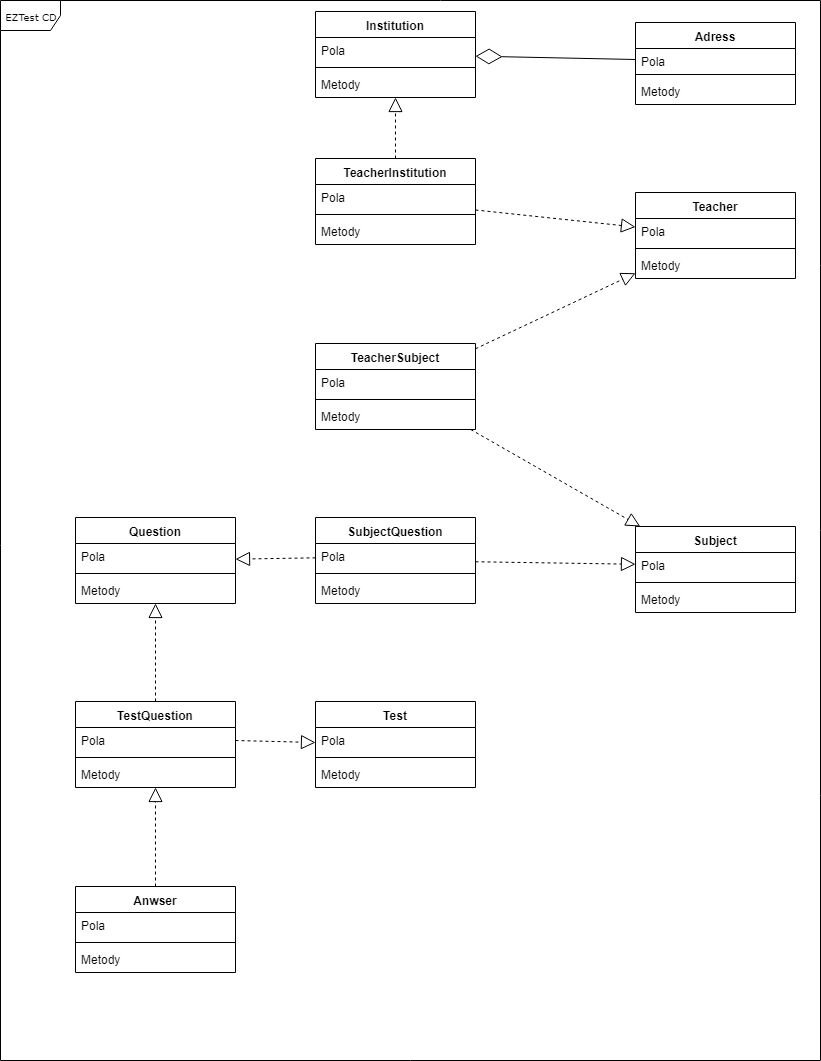

The diagram above was exported from draw.io. Its source (the exported page's mxGraphModel, read from the mxfile embedded in the PNG):
<mxGraphModel dx="1422" dy="747" grid="1" gridSize="10" guides="1" tooltips="1" connect="1" arrows="1" fold="1" page="1" pageScale="1" pageWidth="850" pageHeight="1100" background="#ffffff" math="0" shadow="0">
  <root>
    <mxCell id="0" />
    <mxCell id="1" parent="0" />
    <mxCell id="17acba5748e5396b-1" value="EZTest CD" style="shape=umlFrame;whiteSpace=wrap;html=1;rounded=0;shadow=0;comic=0;labelBackgroundColor=none;strokeColor=#000000;strokeWidth=1;fillColor=#ffffff;fontFamily=Verdana;fontSize=10;fontColor=#000000;align=center;" parent="1" vertex="1">
      <mxGeometry x="15" y="20" width="820" height="1060" as="geometry" />
    </mxCell>
    <mxCell id="4zQP_qrrOtTsBs7wrnc0-11" value="Adress" style="swimlane;fontStyle=1;align=center;verticalAlign=top;childLayout=stackLayout;horizontal=1;startSize=26;horizontalStack=0;resizeParent=1;resizeParentMax=0;resizeLast=0;collapsible=1;marginBottom=0;" vertex="1" parent="1">
      <mxGeometry x="650" y="42" width="160" height="82" as="geometry" />
    </mxCell>
    <mxCell id="4zQP_qrrOtTsBs7wrnc0-12" value="Pola" style="text;strokeColor=none;fillColor=none;align=left;verticalAlign=top;spacingLeft=4;spacingRight=4;overflow=hidden;rotatable=0;points=[[0,0.5],[1,0.5]];portConstraint=eastwest;" vertex="1" parent="4zQP_qrrOtTsBs7wrnc0-11">
      <mxGeometry y="26" width="160" height="22" as="geometry" />
    </mxCell>
    <mxCell id="4zQP_qrrOtTsBs7wrnc0-13" value="" style="line;strokeWidth=1;fillColor=none;align=left;verticalAlign=middle;spacingTop=-1;spacingLeft=3;spacingRight=3;rotatable=0;labelPosition=right;points=[];portConstraint=eastwest;" vertex="1" parent="4zQP_qrrOtTsBs7wrnc0-11">
      <mxGeometry y="48" width="160" height="8" as="geometry" />
    </mxCell>
    <mxCell id="4zQP_qrrOtTsBs7wrnc0-14" value="Metody" style="text;strokeColor=none;fillColor=none;align=left;verticalAlign=top;spacingLeft=4;spacingRight=4;overflow=hidden;rotatable=0;points=[[0,0.5],[1,0.5]];portConstraint=eastwest;" vertex="1" parent="4zQP_qrrOtTsBs7wrnc0-11">
      <mxGeometry y="56" width="160" height="26" as="geometry" />
    </mxCell>
    <mxCell id="4zQP_qrrOtTsBs7wrnc0-15" value="Subject" style="swimlane;fontStyle=1;align=center;verticalAlign=top;childLayout=stackLayout;horizontal=1;startSize=26;horizontalStack=0;resizeParent=1;resizeParentMax=0;resizeLast=0;collapsible=1;marginBottom=0;" vertex="1" parent="1">
      <mxGeometry x="650" y="546" width="160" height="86" as="geometry" />
    </mxCell>
    <mxCell id="4zQP_qrrOtTsBs7wrnc0-16" value="Pola" style="text;strokeColor=none;fillColor=none;align=left;verticalAlign=top;spacingLeft=4;spacingRight=4;overflow=hidden;rotatable=0;points=[[0,0.5],[1,0.5]];portConstraint=eastwest;" vertex="1" parent="4zQP_qrrOtTsBs7wrnc0-15">
      <mxGeometry y="26" width="160" height="26" as="geometry" />
    </mxCell>
    <mxCell id="4zQP_qrrOtTsBs7wrnc0-17" value="" style="line;strokeWidth=1;fillColor=none;align=left;verticalAlign=middle;spacingTop=-1;spacingLeft=3;spacingRight=3;rotatable=0;labelPosition=right;points=[];portConstraint=eastwest;" vertex="1" parent="4zQP_qrrOtTsBs7wrnc0-15">
      <mxGeometry y="52" width="160" height="8" as="geometry" />
    </mxCell>
    <mxCell id="4zQP_qrrOtTsBs7wrnc0-18" value="Metody" style="text;strokeColor=none;fillColor=none;align=left;verticalAlign=top;spacingLeft=4;spacingRight=4;overflow=hidden;rotatable=0;points=[[0,0.5],[1,0.5]];portConstraint=eastwest;" vertex="1" parent="4zQP_qrrOtTsBs7wrnc0-15">
      <mxGeometry y="60" width="160" height="26" as="geometry" />
    </mxCell>
    <mxCell id="4zQP_qrrOtTsBs7wrnc0-19" value="SubjectQuestion" style="swimlane;fontStyle=1;align=center;verticalAlign=top;childLayout=stackLayout;horizontal=1;startSize=26;horizontalStack=0;resizeParent=1;resizeParentMax=0;resizeLast=0;collapsible=1;marginBottom=0;" vertex="1" parent="1">
      <mxGeometry x="330" y="537" width="160" height="86" as="geometry" />
    </mxCell>
    <mxCell id="4zQP_qrrOtTsBs7wrnc0-20" value="Pola" style="text;strokeColor=none;fillColor=none;align=left;verticalAlign=top;spacingLeft=4;spacingRight=4;overflow=hidden;rotatable=0;points=[[0,0.5],[1,0.5]];portConstraint=eastwest;" vertex="1" parent="4zQP_qrrOtTsBs7wrnc0-19">
      <mxGeometry y="26" width="160" height="26" as="geometry" />
    </mxCell>
    <mxCell id="4zQP_qrrOtTsBs7wrnc0-21" value="" style="line;strokeWidth=1;fillColor=none;align=left;verticalAlign=middle;spacingTop=-1;spacingLeft=3;spacingRight=3;rotatable=0;labelPosition=right;points=[];portConstraint=eastwest;" vertex="1" parent="4zQP_qrrOtTsBs7wrnc0-19">
      <mxGeometry y="52" width="160" height="8" as="geometry" />
    </mxCell>
    <mxCell id="4zQP_qrrOtTsBs7wrnc0-22" value="Metody" style="text;strokeColor=none;fillColor=none;align=left;verticalAlign=top;spacingLeft=4;spacingRight=4;overflow=hidden;rotatable=0;points=[[0,0.5],[1,0.5]];portConstraint=eastwest;" vertex="1" parent="4zQP_qrrOtTsBs7wrnc0-19">
      <mxGeometry y="60" width="160" height="26" as="geometry" />
    </mxCell>
    <mxCell id="4zQP_qrrOtTsBs7wrnc0-23" value="Question" style="swimlane;fontStyle=1;align=center;verticalAlign=top;childLayout=stackLayout;horizontal=1;startSize=26;horizontalStack=0;resizeParent=1;resizeParentMax=0;resizeLast=0;collapsible=1;marginBottom=0;" vertex="1" parent="1">
      <mxGeometry x="90" y="537" width="160" height="86" as="geometry" />
    </mxCell>
    <mxCell id="4zQP_qrrOtTsBs7wrnc0-24" value="Pola" style="text;strokeColor=none;fillColor=none;align=left;verticalAlign=top;spacingLeft=4;spacingRight=4;overflow=hidden;rotatable=0;points=[[0,0.5],[1,0.5]];portConstraint=eastwest;" vertex="1" parent="4zQP_qrrOtTsBs7wrnc0-23">
      <mxGeometry y="26" width="160" height="26" as="geometry" />
    </mxCell>
    <mxCell id="4zQP_qrrOtTsBs7wrnc0-25" value="" style="line;strokeWidth=1;fillColor=none;align=left;verticalAlign=middle;spacingTop=-1;spacingLeft=3;spacingRight=3;rotatable=0;labelPosition=right;points=[];portConstraint=eastwest;" vertex="1" parent="4zQP_qrrOtTsBs7wrnc0-23">
      <mxGeometry y="52" width="160" height="8" as="geometry" />
    </mxCell>
    <mxCell id="4zQP_qrrOtTsBs7wrnc0-26" value="Metody" style="text;strokeColor=none;fillColor=none;align=left;verticalAlign=top;spacingLeft=4;spacingRight=4;overflow=hidden;rotatable=0;points=[[0,0.5],[1,0.5]];portConstraint=eastwest;" vertex="1" parent="4zQP_qrrOtTsBs7wrnc0-23">
      <mxGeometry y="60" width="160" height="26" as="geometry" />
    </mxCell>
    <mxCell id="4zQP_qrrOtTsBs7wrnc0-27" value="Anwser" style="swimlane;fontStyle=1;align=center;verticalAlign=top;childLayout=stackLayout;horizontal=1;startSize=26;horizontalStack=0;resizeParent=1;resizeParentMax=0;resizeLast=0;collapsible=1;marginBottom=0;" vertex="1" parent="1">
      <mxGeometry x="90" y="906" width="160" height="86" as="geometry" />
    </mxCell>
    <mxCell id="4zQP_qrrOtTsBs7wrnc0-28" value="Pola" style="text;strokeColor=none;fillColor=none;align=left;verticalAlign=top;spacingLeft=4;spacingRight=4;overflow=hidden;rotatable=0;points=[[0,0.5],[1,0.5]];portConstraint=eastwest;" vertex="1" parent="4zQP_qrrOtTsBs7wrnc0-27">
      <mxGeometry y="26" width="160" height="26" as="geometry" />
    </mxCell>
    <mxCell id="4zQP_qrrOtTsBs7wrnc0-29" value="" style="line;strokeWidth=1;fillColor=none;align=left;verticalAlign=middle;spacingTop=-1;spacingLeft=3;spacingRight=3;rotatable=0;labelPosition=right;points=[];portConstraint=eastwest;" vertex="1" parent="4zQP_qrrOtTsBs7wrnc0-27">
      <mxGeometry y="52" width="160" height="8" as="geometry" />
    </mxCell>
    <mxCell id="4zQP_qrrOtTsBs7wrnc0-30" value="Metody" style="text;strokeColor=none;fillColor=none;align=left;verticalAlign=top;spacingLeft=4;spacingRight=4;overflow=hidden;rotatable=0;points=[[0,0.5],[1,0.5]];portConstraint=eastwest;" vertex="1" parent="4zQP_qrrOtTsBs7wrnc0-27">
      <mxGeometry y="60" width="160" height="26" as="geometry" />
    </mxCell>
    <mxCell id="4zQP_qrrOtTsBs7wrnc0-31" value="TestQuestion" style="swimlane;fontStyle=1;align=center;verticalAlign=top;childLayout=stackLayout;horizontal=1;startSize=26;horizontalStack=0;resizeParent=1;resizeParentMax=0;resizeLast=0;collapsible=1;marginBottom=0;" vertex="1" parent="1">
      <mxGeometry x="90" y="721" width="160" height="86" as="geometry" />
    </mxCell>
    <mxCell id="4zQP_qrrOtTsBs7wrnc0-32" value="Pola" style="text;strokeColor=none;fillColor=none;align=left;verticalAlign=top;spacingLeft=4;spacingRight=4;overflow=hidden;rotatable=0;points=[[0,0.5],[1,0.5]];portConstraint=eastwest;" vertex="1" parent="4zQP_qrrOtTsBs7wrnc0-31">
      <mxGeometry y="26" width="160" height="26" as="geometry" />
    </mxCell>
    <mxCell id="4zQP_qrrOtTsBs7wrnc0-33" value="" style="line;strokeWidth=1;fillColor=none;align=left;verticalAlign=middle;spacingTop=-1;spacingLeft=3;spacingRight=3;rotatable=0;labelPosition=right;points=[];portConstraint=eastwest;" vertex="1" parent="4zQP_qrrOtTsBs7wrnc0-31">
      <mxGeometry y="52" width="160" height="8" as="geometry" />
    </mxCell>
    <mxCell id="4zQP_qrrOtTsBs7wrnc0-34" value="Metody" style="text;strokeColor=none;fillColor=none;align=left;verticalAlign=top;spacingLeft=4;spacingRight=4;overflow=hidden;rotatable=0;points=[[0,0.5],[1,0.5]];portConstraint=eastwest;" vertex="1" parent="4zQP_qrrOtTsBs7wrnc0-31">
      <mxGeometry y="60" width="160" height="26" as="geometry" />
    </mxCell>
    <mxCell id="4zQP_qrrOtTsBs7wrnc0-35" value="Teacher" style="swimlane;fontStyle=1;align=center;verticalAlign=top;childLayout=stackLayout;horizontal=1;startSize=26;horizontalStack=0;resizeParent=1;resizeParentMax=0;resizeLast=0;collapsible=1;marginBottom=0;" vertex="1" parent="1">
      <mxGeometry x="650" y="212" width="160" height="86" as="geometry" />
    </mxCell>
    <mxCell id="4zQP_qrrOtTsBs7wrnc0-36" value="Pola" style="text;strokeColor=none;fillColor=none;align=left;verticalAlign=top;spacingLeft=4;spacingRight=4;overflow=hidden;rotatable=0;points=[[0,0.5],[1,0.5]];portConstraint=eastwest;" vertex="1" parent="4zQP_qrrOtTsBs7wrnc0-35">
      <mxGeometry y="26" width="160" height="26" as="geometry" />
    </mxCell>
    <mxCell id="4zQP_qrrOtTsBs7wrnc0-37" value="" style="line;strokeWidth=1;fillColor=none;align=left;verticalAlign=middle;spacingTop=-1;spacingLeft=3;spacingRight=3;rotatable=0;labelPosition=right;points=[];portConstraint=eastwest;" vertex="1" parent="4zQP_qrrOtTsBs7wrnc0-35">
      <mxGeometry y="52" width="160" height="8" as="geometry" />
    </mxCell>
    <mxCell id="4zQP_qrrOtTsBs7wrnc0-38" value="Metody" style="text;strokeColor=none;fillColor=none;align=left;verticalAlign=top;spacingLeft=4;spacingRight=4;overflow=hidden;rotatable=0;points=[[0,0.5],[1,0.5]];portConstraint=eastwest;" vertex="1" parent="4zQP_qrrOtTsBs7wrnc0-35">
      <mxGeometry y="60" width="160" height="26" as="geometry" />
    </mxCell>
    <mxCell id="4zQP_qrrOtTsBs7wrnc0-39" value="Test" style="swimlane;fontStyle=1;align=center;verticalAlign=top;childLayout=stackLayout;horizontal=1;startSize=26;horizontalStack=0;resizeParent=1;resizeParentMax=0;resizeLast=0;collapsible=1;marginBottom=0;" vertex="1" parent="1">
      <mxGeometry x="330" y="721" width="160" height="86" as="geometry" />
    </mxCell>
    <mxCell id="4zQP_qrrOtTsBs7wrnc0-40" value="Pola" style="text;strokeColor=none;fillColor=none;align=left;verticalAlign=top;spacingLeft=4;spacingRight=4;overflow=hidden;rotatable=0;points=[[0,0.5],[1,0.5]];portConstraint=eastwest;" vertex="1" parent="4zQP_qrrOtTsBs7wrnc0-39">
      <mxGeometry y="26" width="160" height="26" as="geometry" />
    </mxCell>
    <mxCell id="4zQP_qrrOtTsBs7wrnc0-41" value="" style="line;strokeWidth=1;fillColor=none;align=left;verticalAlign=middle;spacingTop=-1;spacingLeft=3;spacingRight=3;rotatable=0;labelPosition=right;points=[];portConstraint=eastwest;" vertex="1" parent="4zQP_qrrOtTsBs7wrnc0-39">
      <mxGeometry y="52" width="160" height="8" as="geometry" />
    </mxCell>
    <mxCell id="4zQP_qrrOtTsBs7wrnc0-42" value="Metody" style="text;strokeColor=none;fillColor=none;align=left;verticalAlign=top;spacingLeft=4;spacingRight=4;overflow=hidden;rotatable=0;points=[[0,0.5],[1,0.5]];portConstraint=eastwest;" vertex="1" parent="4zQP_qrrOtTsBs7wrnc0-39">
      <mxGeometry y="60" width="160" height="26" as="geometry" />
    </mxCell>
    <mxCell id="4zQP_qrrOtTsBs7wrnc0-43" value="TeacherSubject" style="swimlane;fontStyle=1;align=center;verticalAlign=top;childLayout=stackLayout;horizontal=1;startSize=26;horizontalStack=0;resizeParent=1;resizeParentMax=0;resizeLast=0;collapsible=1;marginBottom=0;" vertex="1" parent="1">
      <mxGeometry x="330" y="363" width="160" height="86" as="geometry" />
    </mxCell>
    <mxCell id="4zQP_qrrOtTsBs7wrnc0-44" value="Pola" style="text;strokeColor=none;fillColor=none;align=left;verticalAlign=top;spacingLeft=4;spacingRight=4;overflow=hidden;rotatable=0;points=[[0,0.5],[1,0.5]];portConstraint=eastwest;" vertex="1" parent="4zQP_qrrOtTsBs7wrnc0-43">
      <mxGeometry y="26" width="160" height="26" as="geometry" />
    </mxCell>
    <mxCell id="4zQP_qrrOtTsBs7wrnc0-45" value="" style="line;strokeWidth=1;fillColor=none;align=left;verticalAlign=middle;spacingTop=-1;spacingLeft=3;spacingRight=3;rotatable=0;labelPosition=right;points=[];portConstraint=eastwest;" vertex="1" parent="4zQP_qrrOtTsBs7wrnc0-43">
      <mxGeometry y="52" width="160" height="8" as="geometry" />
    </mxCell>
    <mxCell id="4zQP_qrrOtTsBs7wrnc0-46" value="Metody" style="text;strokeColor=none;fillColor=none;align=left;verticalAlign=top;spacingLeft=4;spacingRight=4;overflow=hidden;rotatable=0;points=[[0,0.5],[1,0.5]];portConstraint=eastwest;" vertex="1" parent="4zQP_qrrOtTsBs7wrnc0-43">
      <mxGeometry y="60" width="160" height="26" as="geometry" />
    </mxCell>
    <mxCell id="4zQP_qrrOtTsBs7wrnc0-47" value="TeacherInstitution" style="swimlane;fontStyle=1;align=center;verticalAlign=top;childLayout=stackLayout;horizontal=1;startSize=26;horizontalStack=0;resizeParent=1;resizeParentMax=0;resizeLast=0;collapsible=1;marginBottom=0;" vertex="1" parent="1">
      <mxGeometry x="330" y="178" width="160" height="86" as="geometry" />
    </mxCell>
    <mxCell id="4zQP_qrrOtTsBs7wrnc0-48" value="Pola" style="text;strokeColor=none;fillColor=none;align=left;verticalAlign=top;spacingLeft=4;spacingRight=4;overflow=hidden;rotatable=0;points=[[0,0.5],[1,0.5]];portConstraint=eastwest;" vertex="1" parent="4zQP_qrrOtTsBs7wrnc0-47">
      <mxGeometry y="26" width="160" height="26" as="geometry" />
    </mxCell>
    <mxCell id="4zQP_qrrOtTsBs7wrnc0-49" value="" style="line;strokeWidth=1;fillColor=none;align=left;verticalAlign=middle;spacingTop=-1;spacingLeft=3;spacingRight=3;rotatable=0;labelPosition=right;points=[];portConstraint=eastwest;" vertex="1" parent="4zQP_qrrOtTsBs7wrnc0-47">
      <mxGeometry y="52" width="160" height="8" as="geometry" />
    </mxCell>
    <mxCell id="4zQP_qrrOtTsBs7wrnc0-50" value="Metody" style="text;strokeColor=none;fillColor=none;align=left;verticalAlign=top;spacingLeft=4;spacingRight=4;overflow=hidden;rotatable=0;points=[[0,0.5],[1,0.5]];portConstraint=eastwest;" vertex="1" parent="4zQP_qrrOtTsBs7wrnc0-47">
      <mxGeometry y="60" width="160" height="26" as="geometry" />
    </mxCell>
    <mxCell id="4zQP_qrrOtTsBs7wrnc0-51" value="Institution" style="swimlane;fontStyle=1;align=center;verticalAlign=top;childLayout=stackLayout;horizontal=1;startSize=26;horizontalStack=0;resizeParent=1;resizeParentMax=0;resizeLast=0;collapsible=1;marginBottom=0;" vertex="1" parent="1">
      <mxGeometry x="330" y="31" width="160" height="86" as="geometry" />
    </mxCell>
    <mxCell id="4zQP_qrrOtTsBs7wrnc0-52" value="Pola" style="text;strokeColor=none;fillColor=none;align=left;verticalAlign=top;spacingLeft=4;spacingRight=4;overflow=hidden;rotatable=0;points=[[0,0.5],[1,0.5]];portConstraint=eastwest;" vertex="1" parent="4zQP_qrrOtTsBs7wrnc0-51">
      <mxGeometry y="26" width="160" height="26" as="geometry" />
    </mxCell>
    <mxCell id="4zQP_qrrOtTsBs7wrnc0-53" value="" style="line;strokeWidth=1;fillColor=none;align=left;verticalAlign=middle;spacingTop=-1;spacingLeft=3;spacingRight=3;rotatable=0;labelPosition=right;points=[];portConstraint=eastwest;" vertex="1" parent="4zQP_qrrOtTsBs7wrnc0-51">
      <mxGeometry y="52" width="160" height="8" as="geometry" />
    </mxCell>
    <mxCell id="4zQP_qrrOtTsBs7wrnc0-54" value="Metody" style="text;strokeColor=none;fillColor=none;align=left;verticalAlign=top;spacingLeft=4;spacingRight=4;overflow=hidden;rotatable=0;points=[[0,0.5],[1,0.5]];portConstraint=eastwest;" vertex="1" parent="4zQP_qrrOtTsBs7wrnc0-51">
      <mxGeometry y="60" width="160" height="26" as="geometry" />
    </mxCell>
    <mxCell id="4zQP_qrrOtTsBs7wrnc0-56" value="" style="endArrow=diamondThin;endFill=0;endSize=24;html=1;exitX=0;exitY=0.5;exitDx=0;exitDy=0;" edge="1" parent="1" source="4zQP_qrrOtTsBs7wrnc0-12" target="4zQP_qrrOtTsBs7wrnc0-51">
      <mxGeometry width="160" relative="1" as="geometry">
        <mxPoint x="570" y="78" as="sourcePoint" />
        <mxPoint x="790" y="350" as="targetPoint" />
      </mxGeometry>
    </mxCell>
    <mxCell id="4zQP_qrrOtTsBs7wrnc0-58" value="" style="endArrow=block;dashed=1;endFill=0;endSize=12;html=1;" edge="1" parent="1" source="4zQP_qrrOtTsBs7wrnc0-47" target="4zQP_qrrOtTsBs7wrnc0-51">
      <mxGeometry width="160" relative="1" as="geometry">
        <mxPoint x="570" y="340" as="sourcePoint" />
        <mxPoint x="730" y="340" as="targetPoint" />
      </mxGeometry>
    </mxCell>
    <mxCell id="4zQP_qrrOtTsBs7wrnc0-59" value="" style="endArrow=block;dashed=1;endFill=0;endSize=12;html=1;" edge="1" parent="1" source="4zQP_qrrOtTsBs7wrnc0-47" target="4zQP_qrrOtTsBs7wrnc0-35">
      <mxGeometry width="160" relative="1" as="geometry">
        <mxPoint x="650" y="410" as="sourcePoint" />
        <mxPoint x="810" y="410" as="targetPoint" />
      </mxGeometry>
    </mxCell>
    <mxCell id="4zQP_qrrOtTsBs7wrnc0-60" value="" style="endArrow=block;dashed=1;endFill=0;endSize=12;html=1;" edge="1" parent="1" source="4zQP_qrrOtTsBs7wrnc0-43" target="4zQP_qrrOtTsBs7wrnc0-35">
      <mxGeometry width="160" relative="1" as="geometry">
        <mxPoint x="580" y="530" as="sourcePoint" />
        <mxPoint x="740" y="530" as="targetPoint" />
      </mxGeometry>
    </mxCell>
    <mxCell id="4zQP_qrrOtTsBs7wrnc0-61" value="" style="endArrow=block;dashed=1;endFill=0;endSize=12;html=1;" edge="1" parent="1" source="4zQP_qrrOtTsBs7wrnc0-43" target="4zQP_qrrOtTsBs7wrnc0-15">
      <mxGeometry width="160" relative="1" as="geometry">
        <mxPoint x="510" y="690" as="sourcePoint" />
        <mxPoint x="670" y="690" as="targetPoint" />
      </mxGeometry>
    </mxCell>
    <mxCell id="4zQP_qrrOtTsBs7wrnc0-63" value="" style="endArrow=block;dashed=1;endFill=0;endSize=12;html=1;" edge="1" parent="1" source="4zQP_qrrOtTsBs7wrnc0-19" target="4zQP_qrrOtTsBs7wrnc0-16">
      <mxGeometry width="160" relative="1" as="geometry">
        <mxPoint x="510" y="690" as="sourcePoint" />
        <mxPoint x="670" y="690" as="targetPoint" />
      </mxGeometry>
    </mxCell>
    <mxCell id="4zQP_qrrOtTsBs7wrnc0-64" value="" style="endArrow=block;dashed=1;endFill=0;endSize=12;html=1;" edge="1" parent="1" source="4zQP_qrrOtTsBs7wrnc0-20" target="4zQP_qrrOtTsBs7wrnc0-23">
      <mxGeometry width="160" relative="1" as="geometry">
        <mxPoint x="360" y="690" as="sourcePoint" />
        <mxPoint x="520" y="690" as="targetPoint" />
      </mxGeometry>
    </mxCell>
    <mxCell id="4zQP_qrrOtTsBs7wrnc0-65" value="" style="endArrow=block;dashed=1;endFill=0;endSize=12;html=1;exitX=1;exitY=0.5;exitDx=0;exitDy=0;" edge="1" parent="1" source="4zQP_qrrOtTsBs7wrnc0-32" target="4zQP_qrrOtTsBs7wrnc0-39">
      <mxGeometry width="160" relative="1" as="geometry">
        <mxPoint x="340" y="860" as="sourcePoint" />
        <mxPoint x="500" y="860" as="targetPoint" />
      </mxGeometry>
    </mxCell>
    <mxCell id="4zQP_qrrOtTsBs7wrnc0-66" value="" style="endArrow=block;dashed=1;endFill=0;endSize=12;html=1;" edge="1" parent="1" source="4zQP_qrrOtTsBs7wrnc0-31" target="4zQP_qrrOtTsBs7wrnc0-26">
      <mxGeometry width="160" relative="1" as="geometry">
        <mxPoint x="360" y="910" as="sourcePoint" />
        <mxPoint x="520" y="910" as="targetPoint" />
      </mxGeometry>
    </mxCell>
    <mxCell id="4zQP_qrrOtTsBs7wrnc0-69" value="" style="endArrow=block;dashed=1;endFill=0;endSize=12;html=1;exitX=0.5;exitY=0;exitDx=0;exitDy=0;" edge="1" parent="1" source="4zQP_qrrOtTsBs7wrnc0-27" target="4zQP_qrrOtTsBs7wrnc0-34">
      <mxGeometry width="160" relative="1" as="geometry">
        <mxPoint x="280" y="910" as="sourcePoint" />
        <mxPoint x="440" y="910" as="targetPoint" />
      </mxGeometry>
    </mxCell>
  </root>
</mxGraphModel>